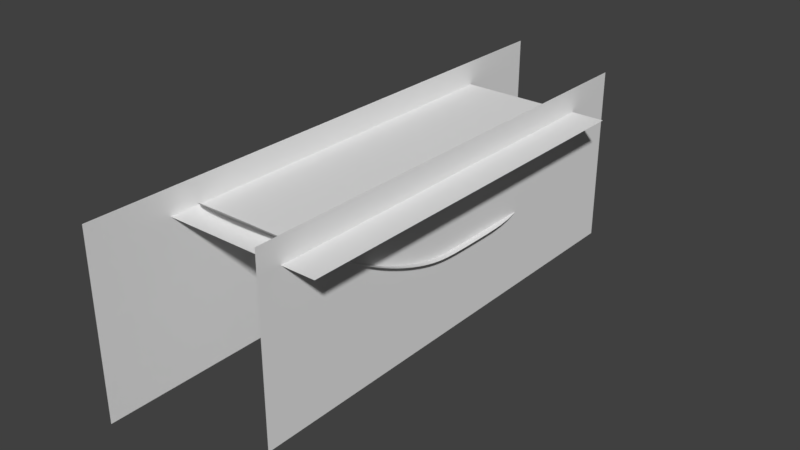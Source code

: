 # Source: animation_test.blend  (saved by Blender 2.78.0; exported with 4.5.12 LTS)
import bpy
from mathutils import Matrix  # noqa: F401  (used for matrix-valued properties, if any)

bpy.ops.wm.read_factory_settings(use_empty=True)
scene = bpy.context.scene
scene.name = 'Scene'

# ---- collections
col_collection_1 = bpy.data.collections.new('Collection 1'); scene.collection.children.link(col_collection_1)

# ---- world
world_world = bpy.data.worlds.new('World'); scene.world = world_world
world_world.color = (0.05088, 0.05088, 0.05088)
world_world.use_sun_shadow = False
world_world.sun_shadow_jitter_overblur = 0.0
world_world.cycles.sampling_method = 'MANUAL'

# ---- meshes
me_plane_007 = bpy.data.meshes.new('Plane.007')
me_plane_007.from_pydata([(-1.0, -1.0, 0.0), (1.0, -1.0, 0.0), (-1.0, 1.0, 0.0), (1.0, 1.0, 0.0)], [], [(1, 2, 0), (1, 3, 2)])
me_plane_007.use_remesh_preserve_volume = False
me_plane_007.use_remesh_preserve_attributes = False
me_plane_007.use_mirror_vertex_groups = False
me_plane_007.update()
me_plane_003 = bpy.data.meshes.new('Plane.003')
me_plane_003.from_pydata([(-1.0, -1.0, 0.0), (1.0, -1.0, 0.0), (-1.0, 1.0, 0.0), (1.0, 1.0, 0.0)], [], [(1, 2, 0), (1, 3, 2)])
me_plane_003.use_remesh_preserve_volume = False
me_plane_003.use_remesh_preserve_attributes = False
me_plane_003.use_mirror_vertex_groups = False
me_plane_003.update()
me_plane_002 = bpy.data.meshes.new('Plane.002')
me_plane_002.from_pydata([(-1.0, -1.0, 0.0), (1.0, -1.0, 0.0), (-1.0, 1.0, 0.0), (1.0, 1.0, 0.0)], [], [(1, 2, 0), (1, 3, 2)])
me_plane_002.use_remesh_preserve_volume = False
me_plane_002.use_remesh_preserve_attributes = False
me_plane_002.use_mirror_vertex_groups = False
me_plane_002.update()
me_cube_001 = bpy.data.meshes.new('Cube.001')
me_cube_001.from_pydata([(-1.0, -1.0, -1.0), (-1.0, -1.0, 1.0), (-1.0, 1.0, -1.0), (-1.0, 1.0, 1.0), (1.0, -1.0, -1.0), (1.0, -1.0, 1.0), (1.0, 1.0, -1.0), (1.0, 1.0, 1.0)], [], [(1, 2, 0), (3, 6, 2), (7, 4, 6), (5, 0, 4), (6, 0, 2), (3, 5, 7), (1, 3, 2), (3, 7, 6), (7, 5, 4), (5, 1, 0), (6, 4, 0), (3, 1, 5)])
me_cube_001.use_remesh_preserve_volume = False
me_cube_001.use_remesh_preserve_attributes = False
me_cube_001.use_mirror_vertex_groups = False
me_cube_001.update()
me_plane = bpy.data.meshes.new('Plane')
me_plane.from_pydata([(-0.3235, -0.3123, 0.0), (-0.2588, -0.2599, 0.0), (-0.1693, -0.1854, 0.0), (-0.07194, -0.09959, 0.0), (-0.4424, -0.2599, 0.0), (-0.6026, -0.1861, 0.0), (-0.778, -0.1024, 0.0), (-0.2676, -0.4167, 0.0), (-0.1873, -0.5545, 0.0), (-0.09635, -0.6976, 0.0), (-0.1298, -0.3947, 0.0), (-0.005263, -0.3415, 0.0), (0.1139, -0.2695, 0.0), (-0.01161, -0.5409, 0.0), (0.153, -0.5035, 0.0), (0.3071, -0.4457, 0.0), (0.1042, -0.6894, 0.0), (0.3047, -0.6659, 0.0), (0.5104, -0.6281, 0.0), (-0.4071, -0.1453, 0.0), (-0.5702, -0.03921, 0.0), (-0.7435, 0.07052, 0.0), (-0.3383, -0.04088, 0.0), (-0.5111, 0.09665, 0.0), (-0.6865, 0.2318, 0.0), (-0.2533, 0.06381, 0.0), (-0.4312, 0.2223, 0.0), (-0.6068, 0.3776, 0.0), (-0.4266, -0.3947, 0.0), (-0.3749, -0.5409, 0.0), (-0.3021, -0.6894, 0.0), (-0.6024, -0.3448, 0.0), (-0.5735, -0.5082, 0.0), (-0.5195, -0.669, 0.0), (-0.7904, -0.2828, 0.0), (-0.7822, -0.4643, 0.0), (-0.7552, -0.6403, 0.0), (0.3333, 0.3201, 0.0), (0.4469, 0.2629, 0.0), (0.6038, 0.1802, 0.0), (0.778, 0.08612, 0.0), (0.2721, 0.432, 0.0), (0.1885, 0.5829, 0.0), (0.09635, 0.7487, 0.0), (0.2809, 0.2629, 0.0), (0.2065, 0.1809, 0.0), (0.1208, 0.08889, 0.0), (0.4323, 0.1405, 0.0), (0.6038, 0.02579, 0.0), (0.7904, -0.09338, 0.0), (0.3826, 0.02913, 0.0), (0.5754, -0.1183, 0.0), (0.7822, -0.2664, 0.0), (0.3118, -0.08004, 0.0), (0.522, -0.2509, 0.0), (0.7552, -0.4278, 0.0), (0.4128, 0.4051, 0.0), (0.348, 0.5629, 0.0), (0.2708, 0.7318, 0.0), (0.5716, 0.3437, 0.0), (0.516, 0.5132, 0.0), (0.4453, 0.6855, 0.0), (0.7435, 0.2667, 0.0), (0.6885, 0.4443, 0.0), (0.6146, 0.6146, 0.0), (0.1549, 0.4051, 0.0), (0.04964, 0.342, 0.0), (-0.05534, 0.26, 0.0), (0.04134, 0.5629, 0.0), (-0.09452, 0.5103, 0.0), (-0.2202, 0.4328, 0.0), (-0.07292, 0.7318, 0.0), (-0.2324, 0.6836, 0.0), (-0.3776, 0.6068, 0.0), (0.3333, -1.203, 0.001566), (0.2721, -1.23, 0.002124), (0.1885, -1.263, 0.003121), (0.09635, -1.297, 0.004144), (0.4557, -1.23, 0.002124), (0.623, -1.263, 0.003251), (0.8073, -1.295, 0.004662), (0.2721, -1.147, 0.0007252), (0.1885, -1.062, 0.0001813), (0.09635, -0.9576, 0.0), (0.1354, -1.156, 0.0008979), (0.01302, -1.176, 0.001261), (-0.1042, -1.202, 0.001658), (0.01302, -1.065, 0.0002245), (-0.151, -1.075, 0.0003151), (-0.3047, -1.092, 0.0004144), (-0.1042, -0.9564, 0.0), (-0.3047, -0.9558, 0.0), (-0.5104, -0.9584, 0.0), (0.4323, -1.289, 0.004006), (0.6107, -1.34, 0.006441), (0.8021, -1.387, 0.009324), (0.3763, -1.338, 0.006182), (0.5755, -1.406, 0.01042), (0.7852, -1.471, 0.0158), (0.3021, -1.382, 0.008288), (0.5195, -1.464, 0.01471), (0.7552, -1.547, 0.02404), (0.4323, -1.156, 0.0008979), (0.3763, -1.065, 0.0002245), (0.3021, -0.9564, 0.0), (0.6107, -1.174, 0.001312), (0.5755, -1.071, 0.0003281), (0.5195, -0.9536, 0.0), (0.8021, -1.193, 0.001865), (0.7852, -1.078, 0.0004662), (0.7552, -0.9496, 0.0), (0.3333, -1.999, 0.114), (0.2721, -2.025, 0.1226), (0.1885, -2.061, 0.1353), (0.09635, -2.102, 0.15), (0.4557, -2.025, 0.1226), (0.623, -2.061, 0.1355), (0.8073, -2.102, 0.1506), (0.2721, -1.947, 0.09746), (0.1885, -1.876, 0.07707), (0.09635, -1.8, 0.0575), (0.1354, -1.957, 0.1011), (0.01302, -1.982, 0.11), (-0.1042, -2.015, 0.1218), (0.01302, -1.882, 0.07941), (-0.151, -1.898, 0.0857), (-0.3047, -1.923, 0.09521), (-0.1042, -1.803, 0.05906), (-0.3047, -1.812, 0.06335), (-0.5104, -1.826, 0.07004), (0.4323, -2.083, 0.1423), (0.6107, -2.137, 0.1617), (0.8021, -2.193, 0.1827), (0.3763, -2.136, 0.161), (0.5755, -2.208, 0.1876), (0.7852, -2.281, 0.2156), (0.3021, -2.187, 0.1797), (0.5195, -2.273, 0.2122), (0.7552, -2.364, 0.2485), (0.4323, -1.957, 0.1011), (0.3763, -1.882, 0.07941), (0.3021, -1.803, 0.05906), (0.6107, -1.98, 0.1096), (0.5755, -1.896, 0.0851), (0.5195, -1.81, 0.06294), (0.8021, -2.008, 0.1204), (0.7852, -1.914, 0.09278), (0.7552, -1.82, 0.06838), (0.3333, -2.823, 0.4523), (0.2721, -2.845, 0.4644), (0.1885, -2.876, 0.4815), (0.09635, -2.91, 0.5003), (0.4557, -2.845, 0.4644), (0.623, -2.876, 0.4816), (0.8073, -2.91, 0.5009), (0.2721, -2.777, 0.4283), (0.1885, -2.713, 0.3965), (0.09635, -2.642, 0.3624), (0.1354, -2.785, 0.433), (0.01302, -2.805, 0.4442), (-0.1042, -2.832, 0.4591), (0.01302, -2.717, 0.399), (-0.151, -2.73, 0.4061), (-0.3047, -2.749, 0.4174), (-0.1042, -2.644, 0.3636), (-0.3047, -2.649, 0.3673), (-0.5104, -2.658, 0.3736), (0.4323, -2.897, 0.4922), (0.6107, -2.944, 0.5187), (0.8021, -2.992, 0.5463), (0.3763, -2.942, 0.5177), (0.5755, -3.007, 0.5542), (0.7852, -3.072, 0.592), (0.3021, -2.986, 0.5423), (0.5195, -3.064, 0.5873), (0.7552, -3.148, 0.6374), (0.4323, -2.785, 0.433), (0.3763, -2.717, 0.399), (0.3021, -2.644, 0.3636), (0.6107, -2.804, 0.4436), (0.5755, -2.727, 0.4051), (0.5195, -2.647, 0.3666), (0.8021, -2.826, 0.4565), (0.7852, -2.74, 0.4131), (0.7552, -2.652, 0.3708), (0.3235, -3.612, 0.9305), (0.2588, -3.639, 0.9482), (0.1693, -3.674, 0.9728), (0.07194, -3.715, 1.001), (0.4424, -3.639, 0.9482), (0.6026, -3.674, 0.9725), (0.778, -3.713, 0.9996), (0.2676, -3.56, 0.895), (0.1873, -3.488, 0.8469), (0.09635, -3.409, 0.7953), (0.1298, -3.57, 0.9021), (0.005263, -3.595, 0.9195), (-0.1139, -3.629, 0.9429), (0.01161, -3.493, 0.8511), (-0.153, -3.51, 0.8629), (-0.3071, -3.537, 0.8814), (-0.1042, -3.412, 0.7976), (-0.3047, -3.421, 0.8044), (-0.5104, -3.436, 0.8157), (0.4071, -3.695, 0.9867), (0.5702, -3.746, 1.022), (0.7435, -3.798, 1.058), (0.3383, -3.746, 1.021), (0.5111, -3.812, 1.067), (0.6865, -3.876, 1.111), (0.2533, -3.795, 1.055), (0.4312, -3.871, 1.108), (0.6068, -3.945, 1.158), (0.4266, -3.57, 0.9021), (0.3749, -3.493, 0.8511), (0.3021, -3.412, 0.7976), (0.6024, -3.593, 0.9183), (0.5735, -3.508, 0.8612), (0.5195, -3.419, 0.8033), (0.7904, -3.622, 0.938), (0.7822, -3.526, 0.8746), (0.7552, -3.429, 0.8112), (-0.3333, -1.464, 0.007552), (-0.4557, -1.439, 0.006268), (-0.623, -1.405, 0.005582), (-0.8073, -1.367, 0.005698), (-0.2721, -1.512, 0.01067), (-0.1885, -1.576, 0.01704), (-0.09635, -1.647, 0.02683), (-0.2721, -1.439, 0.006268), (-0.1885, -1.406, 0.005452), (-0.09635, -1.369, 0.00518), (-0.4323, -1.382, 0.00373), (-0.6107, -1.328, 0.002538), (-0.8021, -1.271, 0.002279), (-0.3763, -1.33, 0.002487), (-0.5755, -1.252, 0.001023), (-0.7852, -1.17, 0.0005698), (-0.3021, -1.28, 0.002072), (-0.5195, -1.182, 0.000518), (-0.7552, -1.067, 0.0), (-0.4323, -1.503, 0.01057), (-0.3763, -1.572, 0.01741), (-0.3021, -1.646, 0.02756), (-0.6107, -1.483, 0.01067), (-0.5755, -1.562, 0.0184), (-0.5195, -1.643, 0.02937), (-0.8021, -1.459, 0.0114), (-0.7852, -1.549, 0.01994), (-0.7552, -1.638, 0.03191), (-0.1354, -1.503, 0.01057), (-0.01302, -1.482, 0.01041), (0.1042, -1.454, 0.01036), (-0.01302, -1.572, 0.01741), (0.151, -1.56, 0.01808), (0.3047, -1.54, 0.01865), (0.1042, -1.646, 0.02756), (0.3047, -1.641, 0.02916), (0.5104, -1.632, 0.03108), (-0.3333, -2.289, 0.2155), (-0.4557, -2.263, 0.206), (-0.623, -2.226, 0.1937), (-0.8073, -2.186, 0.1805), (-0.2721, -2.341, 0.2349), (-0.1885, -2.411, 0.2625), (-0.09635, -2.488, 0.2939), (-0.2721, -2.263, 0.206), (-0.1885, -2.226, 0.1935), (-0.09635, -2.186, 0.1798), (-0.4323, -2.204, 0.1856), (-0.6107, -2.15, 0.1676), (-0.8021, -2.095, 0.1499), (-0.3763, -2.152, 0.168), (-0.5755, -2.08, 0.1448), (-0.7852, -2.007, 0.1229), (-0.3021, -2.101, 0.1513), (-0.5195, -2.015, 0.1249), (-0.7552, -1.924, 0.09946), (-0.4323, -2.331, 0.2313), (-0.3763, -2.406, 0.2606), (-0.3021, -2.485, 0.2932), (-0.6107, -2.308, 0.2235), (-0.5755, -2.392, 0.2563), (-0.5195, -2.478, 0.2916), (-0.8021, -2.28, 0.2142), (-0.7852, -2.374, 0.2507), (-0.7552, -2.469, 0.2893), (-0.1354, -2.331, 0.2313), (-0.01302, -2.306, 0.2227), (0.1042, -2.273, 0.2113), (-0.01302, -2.406, 0.2606), (0.151, -2.39, 0.2553), (0.3047, -2.365, 0.2466), (0.1042, -2.485, 0.2932), (0.3047, -2.477, 0.2909), (0.5104, -2.462, 0.2866), (-0.3333, -3.067, 0.5866), (-0.4557, -3.044, 0.5737), (-0.623, -3.013, 0.557), (-0.8073, -2.98, 0.5393), (-0.2721, -3.113, 0.613), (-0.1885, -3.177, 0.6509), (-0.09635, -3.25, 0.6949), (-0.2721, -3.044, 0.5737), (-0.1885, -3.013, 0.5568), (-0.09635, -2.98, 0.5388), (-0.4323, -2.993, 0.5452), (-0.6107, -2.945, 0.52), (-0.8021, -2.898, 0.4952), (-0.3763, -2.947, 0.5207), (-0.5755, -2.883, 0.4871), (-0.7852, -2.819, 0.4544), (-0.3021, -2.904, 0.4978), (-0.5195, -2.827, 0.4579), (-0.7552, -2.744, 0.417), (-0.4323, -3.105, 0.6083), (-0.3763, -3.173, 0.6487), (-0.3021, -3.249, 0.6945), (-0.6107, -3.086, 0.5983), (-0.5755, -3.164, 0.6438), (-0.5195, -3.245, 0.6934), (-0.8021, -3.064, 0.5867), (-0.7852, -3.151, 0.6375), (-0.7552, -3.241, 0.6918), (-0.1354, -3.105, 0.6083), (-0.01302, -3.084, 0.5973), (0.1042, -3.058, 0.5828), (-0.01302, -3.173, 0.6487), (0.151, -3.161, 0.6424), (0.3047, -3.142, 0.6319), (0.1042, -3.249, 0.6945), (0.3047, -3.244, 0.6924), (0.5104, -3.235, 0.6881), (-0.3333, -3.916, 1.139), (-0.4469, -3.888, 1.12), (-0.6038, -3.848, 1.093), (-0.778, -3.803, 1.061), (-0.2721, -3.969, 1.176), (-0.1885, -4.041, 1.225), (-0.09635, -4.118, 1.279), (-0.2809, -3.888, 1.12), (-0.2065, -3.849, 1.093), (-0.1208, -3.804, 1.063), (-0.4323, -3.829, 1.079), (-0.6038, -3.772, 1.041), (-0.7904, -3.713, 1.001), (-0.3826, -3.774, 1.042), (-0.5754, -3.7, 0.992), (-0.7822, -3.624, 0.9411), (-0.3118, -3.72, 1.005), (-0.522, -3.633, 0.9467), (-0.7552, -3.538, 0.8844), (-0.4128, -3.956, 1.167), (-0.348, -4.031, 1.218), (-0.2708, -4.111, 1.273), (-0.5716, -3.927, 1.147), (-0.516, -4.008, 1.202), (-0.4453, -4.089, 1.258), (-0.7435, -3.89, 1.121), (-0.6885, -3.975, 1.18), (-0.6146, -4.056, 1.235), (-0.1549, -3.956, 1.167), (-0.04964, -3.926, 1.146), (0.05534, -3.888, 1.119), (-0.04134, -4.031, 1.218), (0.09452, -4.006, 1.201), (0.2202, -3.97, 1.176), (0.07292, -4.111, 1.273), (0.2324, -4.088, 1.258), (0.3776, -4.052, 1.233), (-0.7812, 0.5312, 0.0), (-0.8633, 0.3658, 0.0), (-0.9219, 0.182, 0.0), (-0.9609, -0.01364, 0.0), (-0.9844, -0.2148, 0.0), (-0.9961, -0.4149, 0.0), (-1.0, -0.6077, 0.0), (-0.6758, -0.8065, 0.0), (-0.4326, -0.8204, 0.0), (-0.2109, -0.831, 0.0), (0.0, -0.8354, 0.0), (0.2109, -0.831, 0.0), (0.4326, -0.8191, 0.0), (0.6758, -0.8012, 0.0), (1.0, -0.6077, 0.0), (0.9961, -0.4149, 0.0), (0.9844, -0.2148, 0.0), (0.9609, -0.01364, 0.0), (0.9219, 0.182, 0.0), (0.8633, 0.3658, 0.0), (0.7812, 0.5312, 0.0), (0.5312, 0.7812, 0.0), (0.3672, 0.8594, 0.0), (0.1875, 0.9062, 0.0), (0.0, 0.9219, 0.0), (-0.1875, 0.9062, 0.0), (-0.3672, 0.8594, 0.0), (-0.5312, 0.7812, 0.0), (-0.5039, 0.5039, 0.0), (-0.3333, 0.3353, 0.0), (-0.1572, 0.1653, 0.0), (0.02686, -0.006732, 0.0), (0.2217, -0.1814, 0.0), (0.4353, -0.363, 0.0), (0.6758, -0.5556, 0.0), (-0.6758, -1.729, 0.04828), (-0.4326, -1.725, 0.04416), (-0.2109, -1.723, 0.04134), (0.0, -1.723, 0.04025), (0.2109, -1.723, 0.04134), (0.4326, -1.725, 0.04401), (0.6758, -1.726, 0.04766), (-1.0, -0.945, 0.0), (-1.0, -1.086, 0.0006216), (-1.0, -1.213, 0.002487), (-1.0, -1.328, 0.006216), (-1.0, -1.434, 0.01243), (-1.0, -1.534, 0.02176), (-1.0, -1.632, 0.03481), (1.0, -1.632, 0.03481), (1.0, -1.534, 0.02176), (1.0, -1.434, 0.01243), (1.0, -1.328, 0.006216), (1.0, -1.213, 0.002487), (1.0, -1.086, 0.0006216), (1.0, -0.945, 0.0), (-0.6758, -2.563, 0.3302), (-0.4326, -2.564, 0.3288), (-0.2109, -2.565, 0.328), (0.0, -2.566, 0.3277), (0.2109, -2.565, 0.328), (0.4326, -2.564, 0.3284), (0.6758, -2.56, 0.3288), (-1.0, -1.831, 0.0746), (-1.0, -1.934, 0.1015), (-1.0, -2.038, 0.1324), (-1.0, -2.144, 0.1668), (-1.0, -2.249, 0.2043), (-1.0, -2.354, 0.2444), (-1.0, -2.458, 0.2866), (1.0, -2.458, 0.2866), (1.0, -2.354, 0.2444), (1.0, -2.249, 0.2043), (1.0, -2.144, 0.1668), (1.0, -2.038, 0.1324), (1.0, -1.934, 0.1015), (1.0, -1.831, 0.0746), (-0.6758, -3.335, 0.7508), (-0.4326, -3.331, 0.7469), (-0.2109, -3.329, 0.7444), (0.0, -3.328, 0.7436), (0.2109, -3.329, 0.7444), (0.4326, -3.33, 0.7464), (0.6758, -3.332, 0.7488), (-1.0, -2.658, 0.3755), (-1.0, -2.755, 0.4221), (-1.0, -2.85, 0.4705), (-1.0, -2.945, 0.5212), (-1.0, -3.04, 0.5744), (-1.0, -3.137, 0.6306), (-1.0, -3.235, 0.6901), (1.0, -3.235, 0.6901), (1.0, -3.137, 0.6306), (1.0, -3.04, 0.5744), (1.0, -2.945, 0.5212), (1.0, -2.85, 0.4705), (1.0, -2.755, 0.4221), (1.0, -2.658, 0.3755), (-0.5312, -4.134, 1.289), (-0.3672, -4.17, 1.315), (-0.1875, -4.192, 1.33), (0.0, -4.2, 1.335), (0.1875, -4.192, 1.33), (0.3672, -4.17, 1.315), (0.5312, -4.134, 1.289), (-1.0, -3.441, 0.8203), (-0.9961, -3.547, 0.8897), (-0.9844, -3.652, 0.9596), (-0.9609, -3.754, 1.028), (-0.9219, -3.85, 1.094), (-0.8633, -3.938, 1.154), (-0.7812, -4.017, 1.208), (0.7812, -4.017, 1.208), (0.8633, -3.938, 1.154), (0.9219, -3.85, 1.094), (0.9609, -3.754, 1.028), (0.9844, -3.652, 0.9596), (0.9961, -3.547, 0.8897), (1.0, -3.441, 0.8203), (0.6758, -1.605, 0.03036), (0.4326, -1.509, 0.01792), (0.2109, -1.421, 0.009843), (0.0, -1.332, 0.004921), (-0.2109, -1.237, 0.001969), (-0.4326, -1.125, 0.0004921), (-0.6758, -0.9877, 0.0), (0.6758, -2.429, 0.2744), (0.4326, -2.327, 0.2328), (0.2109, -2.233, 0.197), (0.0, -2.144, 0.1652), (-0.2109, -2.055, 0.1359), (-0.4326, -1.961, 0.1082), (-0.6758, -1.859, 0.08133), (0.6758, -3.207, 0.6727), (0.4326, -3.111, 0.6144), (0.2109, -3.025, 0.5645), (0.0, -2.945, 0.5198), (-0.2109, -2.865, 0.4772), (-0.4326, -2.78, 0.4341), (-0.6758, -2.685, 0.3883), (0.5039, -4.004, 1.199), (0.3333, -3.924, 1.144), (0.1572, -3.843, 1.088), (-0.02686, -3.759, 1.031), (-0.2217, -3.671, 0.9718), (-0.4353, -3.576, 0.9086), (-0.6758, -3.471, 0.8396), (-1.0, -0.7865, 0.0), (1.0, -0.7865, 0.0), (-0.6719, 0.6719, 0.0), (0.6719, 0.6719, 0.0), (-1.0, -1.73, 0.05222), (1.0, -1.73, 0.05222), (-1.0, -2.559, 0.3305), (1.0, -2.559, 0.3305), (-1.0, -3.337, 0.7532), (1.0, -3.337, 0.7532), (-0.6719, -4.082, 1.254), (0.6719, -4.082, 1.254)], [], [(7, 1, 0), (10, 2, 1), (11, 3, 2), (12, 401, 3), (8, 10, 7), (13, 11, 10), (14, 12, 11), (15, 402, 12), (9, 13, 8), (16, 14, 13), (17, 15, 14), (18, 403, 15), (380, 16, 9), (381, 17, 16), (382, 18, 17), (383, 404, 18), (0, 19, 4), (19, 5, 4), (20, 6, 5), (21, 373, 6), (1, 22, 19), (22, 20, 19), (23, 21, 20), (24, 372, 21), (2, 25, 22), (25, 23, 22), (26, 24, 23), (27, 371, 24), (3, 400, 25), (400, 26, 25), (399, 27, 26), (398, 370, 27), (0, 28, 7), (7, 29, 8), (8, 30, 9), (9, 379, 380), (4, 31, 28), (28, 32, 29), (29, 33, 30), (30, 378, 379), (5, 34, 31), (31, 35, 32), (32, 36, 33), (33, 377, 378), (6, 374, 34), (34, 375, 35), (35, 376, 36), (36, 517, 377), (44, 38, 37), (47, 39, 38), (48, 40, 39), (49, 387, 40), (45, 47, 44), (50, 48, 47), (51, 49, 48), (52, 386, 49), (46, 50, 45), (53, 51, 50), (54, 52, 51), (55, 385, 52), (46, 402, 53), (402, 54, 53), (403, 55, 54), (404, 384, 55), (37, 56, 41), (41, 57, 42), (42, 58, 43), (43, 393, 394), (38, 59, 56), (56, 60, 57), (57, 61, 58), (58, 392, 393), (39, 62, 59), (59, 63, 60), (60, 64, 61), (61, 391, 392), (40, 388, 62), (62, 389, 63), (63, 390, 64), (64, 520, 391), (41, 44, 37), (65, 45, 44), (66, 46, 45), (67, 401, 46), (42, 65, 41), (68, 66, 65), (69, 67, 66), (70, 400, 67), (43, 68, 42), (71, 69, 68), (72, 70, 69), (73, 399, 70), (394, 71, 43), (395, 72, 71), (396, 73, 72), (397, 398, 73), (81, 75, 74), (84, 76, 75), (85, 77, 76), (86, 492, 77), (82, 84, 81), (87, 85, 84), (88, 86, 85), (89, 493, 86), (83, 87, 82), (90, 88, 87), (91, 89, 88), (92, 494, 89), (380, 90, 83), (379, 91, 90), (378, 92, 91), (377, 495, 92), (74, 93, 78), (78, 94, 79), (94, 80, 79), (95, 422, 80), (75, 96, 93), (93, 97, 94), (94, 98, 95), (98, 421, 95), (76, 99, 96), (96, 100, 97), (97, 101, 98), (101, 420, 98), (77, 491, 99), (99, 490, 100), (100, 489, 101), (101, 522, 419), (74, 102, 81), (81, 103, 82), (82, 104, 83), (83, 381, 380), (78, 105, 102), (102, 106, 103), (103, 107, 104), (104, 382, 381), (79, 108, 105), (105, 109, 106), (106, 110, 107), (107, 383, 382), (80, 423, 108), (108, 424, 109), (109, 425, 110), (110, 518, 383), (118, 112, 111), (121, 113, 112), (122, 114, 113), (123, 499, 114), (119, 121, 118), (124, 122, 121), (125, 123, 122), (126, 500, 123), (120, 124, 119), (127, 125, 124), (128, 126, 125), (129, 501, 126), (408, 127, 120), (407, 128, 127), (406, 129, 128), (405, 502, 129), (111, 130, 115), (130, 116, 115), (131, 117, 116), (132, 443, 117), (112, 133, 130), (130, 134, 131), (134, 132, 131), (135, 442, 132), (113, 136, 133), (133, 137, 134), (134, 138, 135), (138, 441, 135), (114, 498, 136), (136, 497, 137), (137, 496, 138), (138, 524, 440), (111, 139, 118), (118, 140, 119), (119, 141, 120), (120, 409, 408), (115, 142, 139), (139, 143, 140), (140, 144, 141), (141, 410, 409), (116, 145, 142), (142, 146, 143), (143, 147, 144), (144, 411, 410), (117, 444, 145), (145, 445, 146), (146, 446, 147), (147, 522, 411), (155, 149, 148), (158, 150, 149), (159, 151, 150), (160, 506, 151), (156, 158, 155), (161, 159, 158), (162, 160, 159), (163, 507, 160), (157, 161, 156), (164, 162, 161), (165, 163, 162), (166, 508, 163), (429, 164, 157), (428, 165, 164), (427, 166, 165), (426, 509, 166), (148, 167, 152), (152, 168, 153), (168, 154, 153), (169, 464, 154), (149, 170, 167), (167, 171, 168), (168, 172, 169), (172, 463, 169), (150, 173, 170), (170, 174, 171), (171, 175, 172), (175, 462, 172), (151, 505, 173), (173, 504, 174), (174, 503, 175), (175, 526, 461), (148, 176, 155), (155, 177, 156), (156, 178, 157), (157, 430, 429), (152, 179, 176), (176, 180, 177), (177, 181, 178), (178, 431, 430), (153, 182, 179), (179, 183, 180), (180, 184, 181), (181, 432, 431), (154, 465, 182), (182, 466, 183), (183, 467, 184), (184, 524, 432), (192, 186, 185), (195, 187, 186), (196, 188, 187), (197, 513, 188), (193, 195, 192), (198, 196, 195), (199, 197, 196), (200, 514, 197), (194, 198, 193), (201, 199, 198), (202, 200, 199), (203, 515, 200), (450, 201, 194), (449, 202, 201), (448, 203, 202), (447, 516, 203), (185, 204, 189), (189, 205, 190), (190, 206, 191), (191, 484, 485), (186, 207, 204), (204, 208, 205), (205, 209, 206), (206, 483, 484), (187, 210, 207), (207, 211, 208), (208, 212, 209), (209, 482, 483), (188, 512, 210), (210, 511, 211), (211, 510, 212), (212, 528, 482), (185, 213, 192), (192, 214, 193), (193, 215, 194), (194, 451, 450), (189, 216, 213), (213, 217, 214), (214, 218, 215), (215, 452, 451), (190, 219, 216), (216, 220, 217), (217, 221, 218), (218, 453, 452), (191, 486, 219), (219, 487, 220), (220, 488, 221), (221, 526, 453), (222, 232, 223), (223, 233, 224), (233, 225, 224), (234, 415, 225), (229, 235, 232), (232, 236, 233), (236, 234, 233), (237, 414, 234), (230, 238, 235), (235, 239, 236), (236, 240, 237), (240, 413, 237), (231, 493, 238), (238, 494, 239), (239, 495, 240), (495, 412, 240), (222, 241, 226), (226, 242, 227), (227, 243, 228), (228, 407, 408), (223, 244, 241), (241, 245, 242), (242, 246, 243), (243, 406, 407), (224, 247, 244), (244, 248, 245), (245, 249, 246), (246, 405, 406), (225, 416, 247), (247, 417, 248), (248, 418, 249), (249, 521, 405), (226, 229, 222), (250, 230, 229), (251, 231, 230), (252, 492, 231), (227, 250, 226), (253, 251, 250), (254, 252, 251), (255, 491, 252), (228, 253, 227), (256, 254, 253), (257, 255, 254), (258, 490, 255), (408, 256, 228), (409, 257, 256), (410, 258, 257), (411, 489, 258), (259, 269, 260), (269, 261, 260), (270, 262, 261), (271, 436, 262), (266, 272, 269), (269, 273, 270), (273, 271, 270), (274, 435, 271), (267, 275, 272), (272, 276, 273), (273, 277, 274), (277, 434, 274), (268, 500, 275), (275, 501, 276), (276, 502, 277), (277, 521, 433), (259, 278, 263), (263, 279, 264), (264, 280, 265), (265, 428, 429), (260, 281, 278), (278, 282, 279), (279, 283, 280), (280, 427, 428), (261, 284, 281), (281, 285, 282), (282, 286, 283), (283, 426, 427), (262, 437, 284), (284, 438, 285), (285, 439, 286), (286, 523, 426), (263, 266, 259), (287, 267, 266), (288, 268, 267), (289, 499, 268), (264, 287, 263), (290, 288, 287), (291, 289, 288), (292, 498, 289), (265, 290, 264), (293, 291, 290), (294, 292, 291), (295, 497, 292), (429, 293, 265), (430, 294, 293), (431, 295, 294), (432, 496, 295), (296, 306, 297), (297, 307, 298), (307, 299, 298), (308, 457, 299), (303, 309, 306), (306, 310, 307), (307, 311, 308), (311, 456, 308), (304, 312, 309), (309, 313, 310), (310, 314, 311), (314, 455, 311), (305, 507, 312), (312, 508, 313), (313, 509, 314), (314, 523, 454), (296, 315, 300), (300, 316, 301), (301, 317, 302), (302, 449, 450), (297, 318, 315), (315, 319, 316), (316, 320, 317), (317, 448, 449), (298, 321, 318), (318, 322, 319), (319, 323, 320), (320, 447, 448), (299, 458, 321), (321, 459, 322), (322, 460, 323), (323, 525, 447), (300, 303, 296), (324, 304, 303), (325, 305, 304), (326, 506, 305), (301, 324, 300), (327, 325, 324), (328, 326, 325), (329, 505, 326), (302, 327, 301), (330, 328, 327), (331, 329, 328), (332, 504, 329), (450, 330, 302), (451, 331, 330), (452, 332, 331), (453, 503, 332), (333, 343, 334), (343, 335, 334), (344, 336, 335), (345, 478, 336), (340, 346, 343), (343, 347, 344), (347, 345, 344), (348, 477, 345), (341, 349, 346), (346, 350, 347), (350, 348, 347), (351, 476, 348), (342, 514, 349), (349, 515, 350), (350, 516, 351), (516, 475, 351), (333, 352, 337), (337, 353, 338), (338, 354, 339), (339, 470, 471), (334, 355, 352), (352, 356, 353), (353, 357, 354), (354, 469, 470), (335, 358, 355), (355, 359, 356), (356, 360, 357), (357, 468, 469), (336, 479, 358), (358, 480, 359), (359, 481, 360), (360, 527, 468), (337, 340, 333), (361, 341, 340), (362, 342, 341), (363, 513, 342), (338, 361, 337), (364, 362, 361), (365, 363, 362), (366, 512, 363), (339, 364, 338), (367, 365, 364), (368, 366, 365), (369, 511, 366), (471, 367, 339), (472, 368, 367), (473, 369, 368), (474, 510, 369), (7, 10, 1), (10, 11, 2), (11, 12, 3), (12, 402, 401), (8, 13, 10), (13, 14, 11), (14, 15, 12), (15, 403, 402), (9, 16, 13), (16, 17, 14), (17, 18, 15), (18, 404, 403), (380, 381, 16), (381, 382, 17), (382, 383, 18), (383, 518, 404), (0, 1, 19), (19, 20, 5), (20, 21, 6), (21, 372, 373), (1, 2, 22), (22, 23, 20), (23, 24, 21), (24, 371, 372), (2, 3, 25), (25, 26, 23), (26, 27, 24), (27, 370, 371), (3, 401, 400), (400, 399, 26), (399, 398, 27), (398, 519, 370), (0, 4, 28), (7, 28, 29), (8, 29, 30), (9, 30, 379), (4, 5, 31), (28, 31, 32), (29, 32, 33), (30, 33, 378), (5, 6, 34), (31, 34, 35), (32, 35, 36), (33, 36, 377), (6, 373, 374), (34, 374, 375), (35, 375, 376), (36, 376, 517), (44, 47, 38), (47, 48, 39), (48, 49, 40), (49, 386, 387), (45, 50, 47), (50, 51, 48), (51, 52, 49), (52, 385, 386), (46, 53, 50), (53, 54, 51), (54, 55, 52), (55, 384, 385), (46, 401, 402), (402, 403, 54), (403, 404, 55), (404, 518, 384), (37, 38, 56), (41, 56, 57), (42, 57, 58), (43, 58, 393), (38, 39, 59), (56, 59, 60), (57, 60, 61), (58, 61, 392), (39, 40, 62), (59, 62, 63), (60, 63, 64), (61, 64, 391), (40, 387, 388), (62, 388, 389), (63, 389, 390), (64, 390, 520), (41, 65, 44), (65, 66, 45), (66, 67, 46), (67, 400, 401), (42, 68, 65), (68, 69, 66), (69, 70, 67), (70, 399, 400), (43, 71, 68), (71, 72, 69), (72, 73, 70), (73, 398, 399), (394, 395, 71), (395, 396, 72), (396, 397, 73), (397, 519, 398), (81, 84, 75), (84, 85, 76), (85, 86, 77), (86, 493, 492), (82, 87, 84), (87, 88, 85), (88, 89, 86), (89, 494, 493), (83, 90, 87), (90, 91, 88), (91, 92, 89), (92, 495, 494), (380, 379, 90), (379, 378, 91), (378, 377, 92), (377, 517, 495), (74, 75, 93), (78, 93, 94), (94, 95, 80), (95, 421, 422), (75, 76, 96), (93, 96, 97), (94, 97, 98), (98, 420, 421), (76, 77, 99), (96, 99, 100), (97, 100, 101), (101, 419, 420), (77, 492, 491), (99, 491, 490), (100, 490, 489), (101, 489, 522), (74, 78, 102), (81, 102, 103), (82, 103, 104), (83, 104, 381), (78, 79, 105), (102, 105, 106), (103, 106, 107), (104, 107, 382), (79, 80, 108), (105, 108, 109), (106, 109, 110), (107, 110, 383), (80, 422, 423), (108, 423, 424), (109, 424, 425), (110, 425, 518), (118, 121, 112), (121, 122, 113), (122, 123, 114), (123, 500, 499), (119, 124, 121), (124, 125, 122), (125, 126, 123), (126, 501, 500), (120, 127, 124), (127, 128, 125), (128, 129, 126), (129, 502, 501), (408, 407, 127), (407, 406, 128), (406, 405, 129), (405, 521, 502), (111, 112, 130), (130, 131, 116), (131, 132, 117), (132, 442, 443), (112, 113, 133), (130, 133, 134), (134, 135, 132), (135, 441, 442), (113, 114, 136), (133, 136, 137), (134, 137, 138), (138, 440, 441), (114, 499, 498), (136, 498, 497), (137, 497, 496), (138, 496, 524), (111, 115, 139), (118, 139, 140), (119, 140, 141), (120, 141, 409), (115, 116, 142), (139, 142, 143), (140, 143, 144), (141, 144, 410), (116, 117, 145), (142, 145, 146), (143, 146, 147), (144, 147, 411), (117, 443, 444), (145, 444, 445), (146, 445, 446), (147, 446, 522), (155, 158, 149), (158, 159, 150), (159, 160, 151), (160, 507, 506), (156, 161, 158), (161, 162, 159), (162, 163, 160), (163, 508, 507), (157, 164, 161), (164, 165, 162), (165, 166, 163), (166, 509, 508), (429, 428, 164), (428, 427, 165), (427, 426, 166), (426, 523, 509), (148, 149, 167), (152, 167, 168), (168, 169, 154), (169, 463, 464), (149, 150, 170), (167, 170, 171), (168, 171, 172), (172, 462, 463), (150, 151, 173), (170, 173, 174), (171, 174, 175), (175, 461, 462), (151, 506, 505), (173, 505, 504), (174, 504, 503), (175, 503, 526), (148, 152, 176), (155, 176, 177), (156, 177, 178), (157, 178, 430), (152, 153, 179), (176, 179, 180), (177, 180, 181), (178, 181, 431), (153, 154, 182), (179, 182, 183), (180, 183, 184), (181, 184, 432), (154, 464, 465), (182, 465, 466), (183, 466, 467), (184, 467, 524), (192, 195, 186), (195, 196, 187), (196, 197, 188), (197, 514, 513), (193, 198, 195), (198, 199, 196), (199, 200, 197), (200, 515, 514), (194, 201, 198), (201, 202, 199), (202, 203, 200), (203, 516, 515), (450, 449, 201), (449, 448, 202), (448, 447, 203), (447, 525, 516), (185, 186, 204), (189, 204, 205), (190, 205, 206), (191, 206, 484), (186, 187, 207), (204, 207, 208), (205, 208, 209), (206, 209, 483), (187, 188, 210), (207, 210, 211), (208, 211, 212), (209, 212, 482), (188, 513, 512), (210, 512, 511), (211, 511, 510), (212, 510, 528), (185, 189, 213), (192, 213, 214), (193, 214, 215), (194, 215, 451), (189, 190, 216), (213, 216, 217), (214, 217, 218), (215, 218, 452), (190, 191, 219), (216, 219, 220), (217, 220, 221), (218, 221, 453), (191, 485, 486), (219, 486, 487), (220, 487, 488), (221, 488, 526), (222, 229, 232), (223, 232, 233), (233, 234, 225), (234, 414, 415), (229, 230, 235), (232, 235, 236), (236, 237, 234), (237, 413, 414), (230, 231, 238), (235, 238, 239), (236, 239, 240), (240, 412, 413), (231, 492, 493), (238, 493, 494), (239, 494, 495), (495, 517, 412), (222, 223, 241), (226, 241, 242), (227, 242, 243), (228, 243, 407), (223, 224, 244), (241, 244, 245), (242, 245, 246), (243, 246, 406), (224, 225, 247), (244, 247, 248), (245, 248, 249), (246, 249, 405), (225, 415, 416), (247, 416, 417), (248, 417, 418), (249, 418, 521), (226, 250, 229), (250, 251, 230), (251, 252, 231), (252, 491, 492), (227, 253, 250), (253, 254, 251), (254, 255, 252), (255, 490, 491), (228, 256, 253), (256, 257, 254), (257, 258, 255), (258, 489, 490), (408, 409, 256), (409, 410, 257), (410, 411, 258), (411, 522, 489), (259, 266, 269), (269, 270, 261), (270, 271, 262), (271, 435, 436), (266, 267, 272), (269, 272, 273), (273, 274, 271), (274, 434, 435), (267, 268, 275), (272, 275, 276), (273, 276, 277), (277, 433, 434), (268, 499, 500), (275, 500, 501), (276, 501, 502), (277, 502, 521), (259, 260, 278), (263, 278, 279), (264, 279, 280), (265, 280, 428), (260, 261, 281), (278, 281, 282), (279, 282, 283), (280, 283, 427), (261, 262, 284), (281, 284, 285), (282, 285, 286), (283, 286, 426), (262, 436, 437), (284, 437, 438), (285, 438, 439), (286, 439, 523), (263, 287, 266), (287, 288, 267), (288, 289, 268), (289, 498, 499), (264, 290, 287), (290, 291, 288), (291, 292, 289), (292, 497, 498), (265, 293, 290), (293, 294, 291), (294, 295, 292), (295, 496, 497), (429, 430, 293), (430, 431, 294), (431, 432, 295), (432, 524, 496), (296, 303, 306), (297, 306, 307), (307, 308, 299), (308, 456, 457), (303, 304, 309), (306, 309, 310), (307, 310, 311), (311, 455, 456), (304, 305, 312), (309, 312, 313), (310, 313, 314), (314, 454, 455), (305, 506, 507), (312, 507, 508), (313, 508, 509), (314, 509, 523), (296, 297, 315), (300, 315, 316), (301, 316, 317), (302, 317, 449), (297, 298, 318), (315, 318, 319), (316, 319, 320), (317, 320, 448), (298, 299, 321), (318, 321, 322), (319, 322, 323), (320, 323, 447), (299, 457, 458), (321, 458, 459), (322, 459, 460), (323, 460, 525), (300, 324, 303), (324, 325, 304), (325, 326, 305), (326, 505, 506), (301, 327, 324), (327, 328, 325), (328, 329, 326), (329, 504, 505), (302, 330, 327), (330, 331, 328), (331, 332, 329), (332, 503, 504), (450, 451, 330), (451, 452, 331), (452, 453, 332), (453, 526, 503), (333, 340, 343), (343, 344, 335), (344, 345, 336), (345, 477, 478), (340, 341, 346), (343, 346, 347), (347, 348, 345), (348, 476, 477), (341, 342, 349), (346, 349, 350), (350, 351, 348), (351, 475, 476), (342, 513, 514), (349, 514, 515), (350, 515, 516), (516, 525, 475), (333, 334, 352), (337, 352, 353), (338, 353, 354), (339, 354, 470), (334, 335, 355), (352, 355, 356), (353, 356, 357), (354, 357, 469), (335, 336, 358), (355, 358, 359), (356, 359, 360), (357, 360, 468), (336, 478, 479), (358, 479, 480), (359, 480, 481), (360, 481, 527), (337, 361, 340), (361, 362, 341), (362, 363, 342), (363, 512, 513), (338, 364, 361), (364, 365, 362), (365, 366, 363), (366, 511, 512), (339, 367, 364), (367, 368, 365), (368, 369, 366), (369, 510, 511), (471, 472, 367), (472, 473, 368), (473, 474, 369), (474, 528, 510)])
me_plane.use_remesh_preserve_volume = False
me_plane.use_remesh_preserve_attributes = False
me_plane.use_mirror_vertex_groups = False
me_plane.update()

# ---- objects
ob_plane_003 = bpy.data.objects.new('Plane.003', me_plane_007)
ob_plane_002 = bpy.data.objects.new('Plane.002', me_plane_003)
ob_plane_001 = bpy.data.objects.new('Plane.001', me_plane_002)
ob_cube = bpy.data.objects.new('Cube', me_cube_001)
ob_plane = bpy.data.objects.new('Plane', me_plane)

# ---- transforms, parenting, visibility, modifiers, constraints
ob_plane_003.location = (0.3951, -5.819, 7.206)
ob_plane_003.rotation_euler = (-0.0, 3.142, -0.0)
ob_plane_003.scale = (8.908, 19.57, 8.908)
ob_plane_003.lineart.crease_threshold = 0.0
ob_plane_002.location = (5.967, -4.136, 0.7489)
ob_plane_002.rotation_euler = (-3.142, 1.571, 0.0)
ob_plane_002.scale = (8.908, 23.64, 8.908)
ob_plane_002.lineart.crease_threshold = 0.0
ob_plane_001.location = (-6.157, -5.36, 0.7489)
ob_plane_001.rotation_euler = (-0.0, 1.571, 0.0)
ob_plane_001.scale = (8.908, 27.92, 8.908)
ob_plane_001.lineart.crease_threshold = 0.0
ob_cube.location = (3.0, 0.0, 1.0)
ob_cube.lineart.crease_threshold = 0.0
ob_plane.location = (0.0, 3.078, 0.0)
ob_plane.scale = (6.605, 6.605, 6.605)
ob_plane.lineart.crease_threshold = 0.0

# ---- collection membership
col_collection_1.objects.link(ob_plane_003)
col_collection_1.objects.link(ob_plane_002)
col_collection_1.objects.link(ob_plane_001)
col_collection_1.objects.link(ob_cube)
col_collection_1.objects.link(ob_plane)

# ---- scene / render settings (as saved in the file)
scene.frame_start = 1; scene.frame_end = 10; scene.frame_set(1)
scene.render.engine = 'BLENDER_EEVEE_NEXT'
scene.render.resolution_percentage = 50
scene.render.dither_intensity = 0.0
scene.cycles.use_denoising = False
scene.cycles.samples = 128
scene.cycles.sampling_pattern = 'TABULATED_SOBOL'
scene.cycles.light_sampling_threshold = 0.0
scene.cycles.use_adaptive_sampling = False
scene.cycles.use_light_tree = False
scene.cycles.blur_glossy = 0.0
scene.cycles.sample_clamp_indirect = 0.0
scene.view_settings.view_transform = 'Standard'
bpy.context.view_layer.update()

# ---- added for rendering (the .blend has no active camera and no usable light): camera, sun
cam_auto = bpy.data.cameras.new('AutoCamera')
cam_auto.lens = 50.0
cam_auto.sensor_width = 36.0
cam_auto.clip_end = 1000.0
ob_auto_camera = bpy.data.objects.new('AutoCamera', cam_auto)
scene.collection.objects.link(ob_auto_camera)
ob_auto_camera.location = (57.0676, -73.3667, 46.0869)
ob_auto_camera.rotation_euler = (1.09748, -7.21219e-08, 0.694738)
scene.camera = ob_auto_camera
light_auto_sun = bpy.data.lights.new('AutoSun', 'SUN')
light_auto_sun.energy = 3.0
light_auto_sun.angle = 0.0523599
ob_auto_sun = bpy.data.objects.new('AutoSun', light_auto_sun)
scene.collection.objects.link(ob_auto_sun)
ob_auto_sun.rotation_euler = (0.872665, 0.174533, 0.523599)
bpy.context.view_layer.update()
